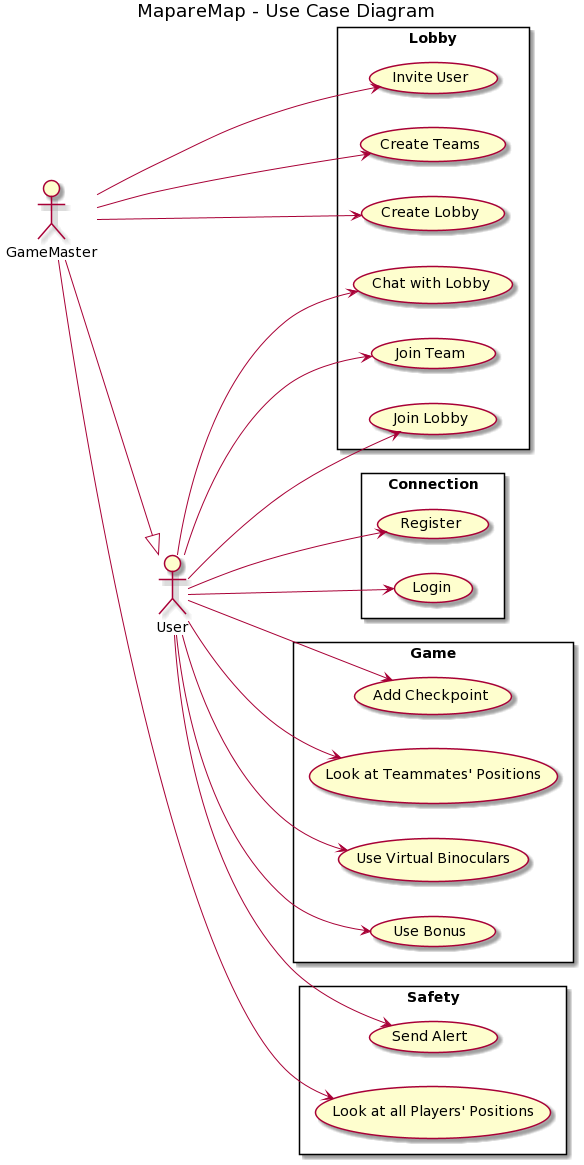

The diagram above was rendered by PlantUML. Its source (embedded in the PNG):
@startuml
left to right direction

title MapareMap - Use Case Diagram

rectangle Connection {
    (Login)
    (Register)
}


rectangle Lobby {
    (Join Lobby) as JL
    (Create Lobby) as CL
    (Invite User) as IU
    (Chat with Lobby) as Chat
    (Create Teams) as CT
    (Join Team) as JT
}

rectangle Game {
    (Look at Teammates' Positions) as LTP
    (Use Virtual Binoculars) as VB
    (Use Bonus) as Bonus
    (Add Checkpoint) as CP
}

rectangle Safety {
    (Send Alert) as Alert
    (Look at all Players' Positions) as LaPP
}

:User:
:GameMaster:

User ---> Login
User ---> Register
User ---> JT
User ---> JL
User ---> LTP
User ---> VB
User ---> Bonus
User ---> CP
User ---> Alert
User ---> Chat
GameMaster --> CT
GameMaster --> LaPP
GameMaster --> CL
GameMaster --|> User
GameMaster --> IU
@enduml